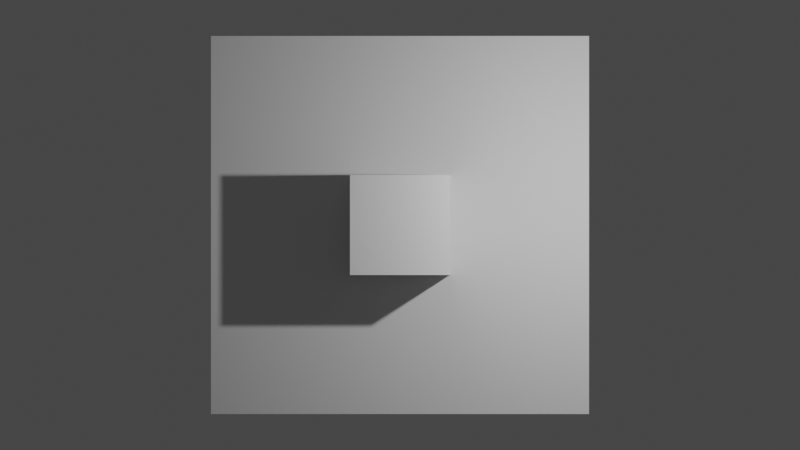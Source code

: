# Source: volume_cube.blend  (saved by Blender 3.2.14; exported with 4.5.12 LTS)
import bpy
from mathutils import Matrix  # noqa: F401  (used for matrix-valued properties, if any)

bpy.ops.wm.read_factory_settings(use_empty=True)
scene = bpy.context.scene
scene.name = 'Scene'

# ---- collections
col_collection = bpy.data.collections.new('Collection'); scene.collection.children.link(col_collection)

# ---- materials (node trees are filled in below, after node groups)
mat_material = bpy.data.materials.new('Material')
mat_material.alpha_threshold = 0.0
mat_material.use_transparent_shadow = False
mat_material.line_color = (0.0, 0.0, 0.0, 1.0)

# ---- material node trees
mat_material.use_nodes = True; mat_material.node_tree.nodes.clear()
_N = mat_material.node_tree.nodes; _L = mat_material.node_tree.links
n0 = _N.new('ShaderNodeOutputMaterial'); n0.name = 'Material Output'; n0.location = (300, 300)
n1 = _N.new('ShaderNodeBsdfPrincipled'); n1.name = 'Principled BSDF'; n1.location = (10, 300)
n1.distribution = 'GGX'
n1.subsurface_method = 'RANDOM_WALK_SKIN'
n1.inputs[2].default_value = 0.4
n1.inputs[3].default_value = 1.45
n1.inputs[27].default_value = (0.0, 0.0, 0.0, 1.0)
n1.inputs[28].default_value = 1.0
_L.new(n1.outputs[0], n0.inputs[0])
n0.is_active_output = True

# ---- world
world_world = bpy.data.worlds.new('World'); scene.world = world_world
world_world.use_nodes = True; world_world.node_tree.nodes.clear()
_N = world_world.node_tree.nodes; _L = world_world.node_tree.links
n0 = _N.new('ShaderNodeOutputWorld'); n0.name = 'World Output'; n0.location = (300, 300)
n1 = _N.new('ShaderNodeBackground'); n1.name = 'Background'; n1.location = (10, 300)
n1.inputs[0].default_value = (0.05088, 0.05088, 0.05088, 1.0)
_L.new(n1.outputs[0], n0.inputs[0])
n0.is_active_output = True
world_world.color = (0.05088, 0.05088, 0.05088)
world_world.use_sun_shadow = False
world_world.sun_shadow_jitter_overblur = 0.0

# ---- cameras
cam_camera = bpy.data.cameras.new('Camera')
cam_camera.type = 'ORTHO'
cam_camera.clip_end = 100.0
cam_camera.ortho_scale = 16.0

# ---- lights
light_light = bpy.data.lights.new('Light', 'POINT')
light_light.transmission_factor = 0.0
light_light.energy = 1000.0
light_light.shadow_soft_size = 0.1
light_light.shadow_maximum_resolution = 0.006
light_light.use_absolute_resolution = True

# ---- meshes
me_cube = bpy.data.meshes.new('Cube')
me_cube.from_pydata([(1.0, 1.0, 1.0), (1.0, 1.0, -1.0), (1.0, -1.0, 1.0), (1.0, -1.0, -1.0), (-1.0, 1.0, 1.0), (-1.0, 1.0, -1.0), (-1.0, -1.0, 1.0), (-1.0, -1.0, -1.0)], [], [(0, 4, 6, 2), (3, 2, 6, 7), (7, 6, 4, 5), (5, 1, 3, 7), (1, 0, 2, 3), (5, 4, 0, 1)])
_uv = me_cube.uv_layers.new(name='UVMap')
_uv.uv.foreach_set('vector', [0.625, 0.5, 0.875, 0.5, 0.875, 0.75, 0.625, 0.75, 0.375, 0.75, 0.625, 0.75, 0.625, 1.0, 0.375, 1.0, 0.375, 0.0, 0.625, 0.0, 0.625, 0.25, 0.375, 0.25, 0.125, 0.5, 0.375, 0.5, 0.375, 0.75, 0.125, 0.75, 0.375, 0.5, 0.625, 0.5, 0.625, 0.75, 0.375, 0.75, 0.375, 0.25, 0.625, 0.25, 0.625, 0.5, 0.375, 0.5])
me_cube.materials.append(mat_material)
me_cube.use_mirror_vertex_groups = False
me_cube.update()
me_plane = bpy.data.meshes.new('Plane')
me_plane.from_pydata([(-1.0, -1.0, 0.0), (1.0, -1.0, 0.0), (-1.0, 1.0, 0.0), (1.0, 1.0, 0.0)], [], [(0, 1, 3, 2)])
_uv = me_plane.uv_layers.new(name='UVMap')
_uv.uv.foreach_set('vector', [0.0, 0.0, 1.0, 0.0, 1.0, 1.0, 0.0, 1.0])
me_plane.update()

# ---- objects
ob_cube = bpy.data.objects.new('Cube', me_cube)
ob_light = bpy.data.objects.new('Light', light_light)
ob_camera = bpy.data.objects.new('Camera', cam_camera)
ob_plane = bpy.data.objects.new('Plane', me_plane)

# ---- transforms, parenting, visibility, modifiers, constraints
ob_cube.location = (0.0, 0.0, 1.0)
ob_cube.lock_rotations_4d = False
ob_cube.empty_display_type = 'ARROWS'
ob_cube.lineart.crease_threshold = 0.0
ob_light.location = (4.076, 1.005, 5.904)
ob_light.rotation_euler = (0.6503, 0.05522, 1.866)
ob_light.lock_rotations_4d = False
ob_light.empty_display_type = 'ARROWS'
ob_light.color = (0.0, 0.0, 0.0, 0.0)
ob_light.lineart.crease_threshold = 0.0
ob_camera.location = (0.0, 0.0, 24.45)
ob_camera.lock_rotations_4d = False
ob_camera.empty_display_type = 'ARROWS'
ob_camera.color = (0.0, 0.0, 0.0, 0.0)
ob_camera.display_type = 'WIRE'
ob_camera.lineart.crease_threshold = 0.0
ob_plane.location = (0.0, 0.0, 0.0)
ob_plane.scale = (3.78, 3.78, 3.78)

# ---- collection membership
col_collection.objects.link(ob_cube)
col_collection.objects.link(ob_light)
col_collection.objects.link(ob_camera)
col_collection.objects.link(ob_plane)

# ---- scene / render settings (as saved in the file)
scene.camera = ob_camera
scene.frame_start = 1; scene.frame_end = 250; scene.frame_set(1)
scene.render.engine = 'BLENDER_EEVEE_NEXT'
scene.render.image_settings.file_format = 'OPEN_EXR'
scene.render.image_settings.color_depth = '32'
scene.cycles.sampling_pattern = 'TABULATED_SOBOL'
scene.cycles.use_light_tree = False
scene.view_settings.view_transform = 'Filmic'
bpy.context.view_layer.update()
